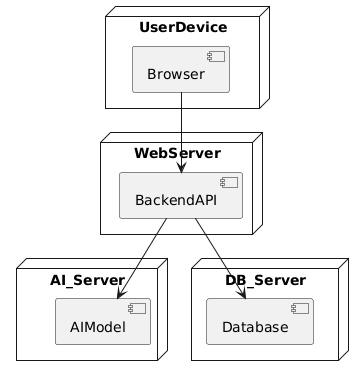

The diagram above was rendered by PlantUML. Its source (embedded in the PNG):
@startuml
node UserDevice {
  component Browser
}

node WebServer {
  component BackendAPI
}

node AI_Server {
  component AIModel
}

node DB_Server {
  component Database
}

Browser --> BackendAPI
BackendAPI --> AIModel
BackendAPI --> Database
@enduml